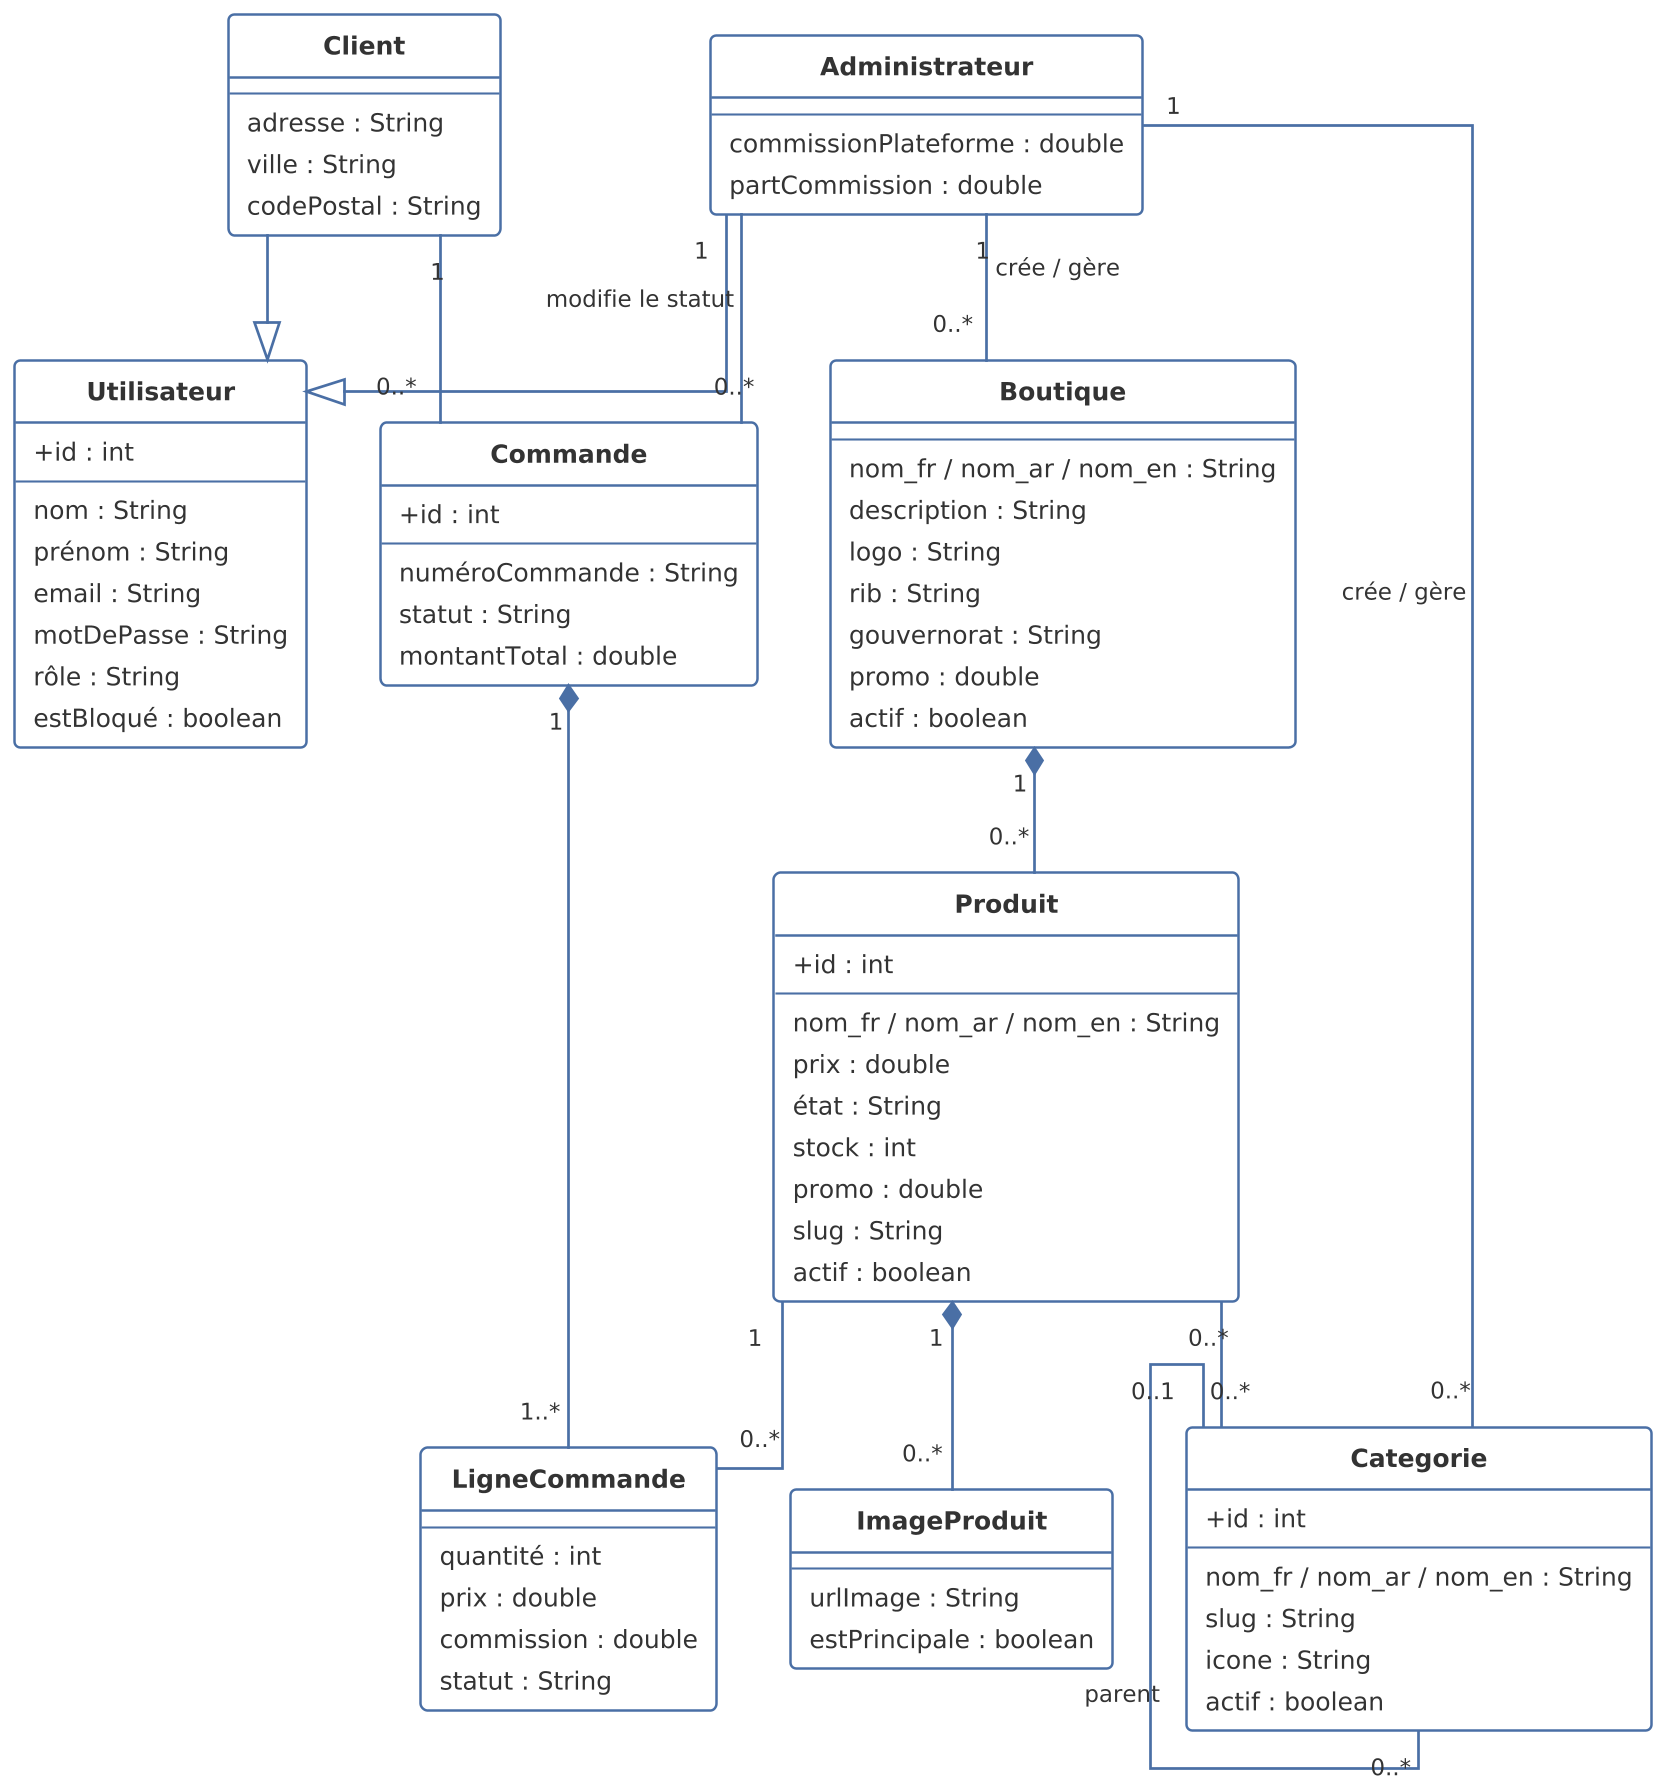

The diagram above was rendered by PlantUML. Its source (embedded in the PNG):
@startuml
skinparamlocked dpi 200
skinparam backgroundColor #FFFFFF
skinparam shadowing false
skinparam roundcorner 6
skinparam linetype ortho
skinparam padding 3

skinparam classAttributeIconSize 0
skinparam classFontName "Segoe UI"
skinparam classFontSize 14
skinparam classFontStyle bold
skinparam classFontColor #1a1a1a

skinparam classHeaderBackgroundColor #E8EEF7
skinparam classBackgroundColor #FFFFFF
skinparam classBorderColor #4A6FA5
skinparam classBorderThickness 1.2

skinparam classAttributeFontName "Consolas"
skinparam classAttributeFontSize 12
skinparam classAttributeFontColor #333333

skinparam ArrowColor #4A6FA5
skinparam ArrowThickness 1.3
skinparam ArrowFontName "Segoe UI"
skinparam ArrowFontSize 11
skinparam ArrowFontColor #333333

skinparam PackageStyle rectangle
skinparam DefaultFontName "Segoe UI"

hide circle
hide empty members

' ---------- Classes ----------
class Utilisateur {
  +id : int
  --
  nom : String
  prénom : String
  email : String
  motDePasse : String
  rôle : String
  estBloqué : boolean
}

class Administrateur {
  --
  commissionPlateforme : double
  partCommission : double
}

class Client {
  --
  adresse : String
  ville : String
  codePostal : String
}

class Boutique {
  --
  nom_fr / nom_ar / nom_en : String
  description : String
  logo : String
  rib : String
  gouvernorat : String
  promo : double
  actif : boolean
}

class Commande {
  +id : int
  --
  numéroCommande : String
  statut : String
  montantTotal : double
}

class LigneCommande {
  --
  quantité : int
  prix : double
  commission : double
  statut : String
}

class Produit {
  +id : int
  --
  nom_fr / nom_ar / nom_en : String
  prix : double
  état : String
  stock : int
  promo : double
  slug : String
  actif : boolean
}

class Categorie {
  +id : int
  --
  nom_fr / nom_ar / nom_en : String
  slug : String
  icone : String
  actif : boolean
}

class ImageProduit {
  --
  urlImage : String
  estPrincipale : boolean
}

' ---------- Inheritance ----------
Administrateur --|> Utilisateur
Client --|> Utilisateur

' ---------- Relationships ----------
Administrateur "1" -- "0..*" Boutique : crée / gère
Administrateur "1" -- "0..*" Categorie : crée / gère
Administrateur "1" -- "0..*" Commande : modifie le statut
Client "1" -- "0..*" Commande
Boutique "1" *-- "0..*" Produit
Commande "1" *-- "1..*" LigneCommande
Produit "1" -- "0..*" LigneCommande
Produit "1" *-- "0..*" ImageProduit
Produit "0..*" -- "0..*" Categorie
Categorie "0..1" -- "0..*" Categorie : parent

@enduml